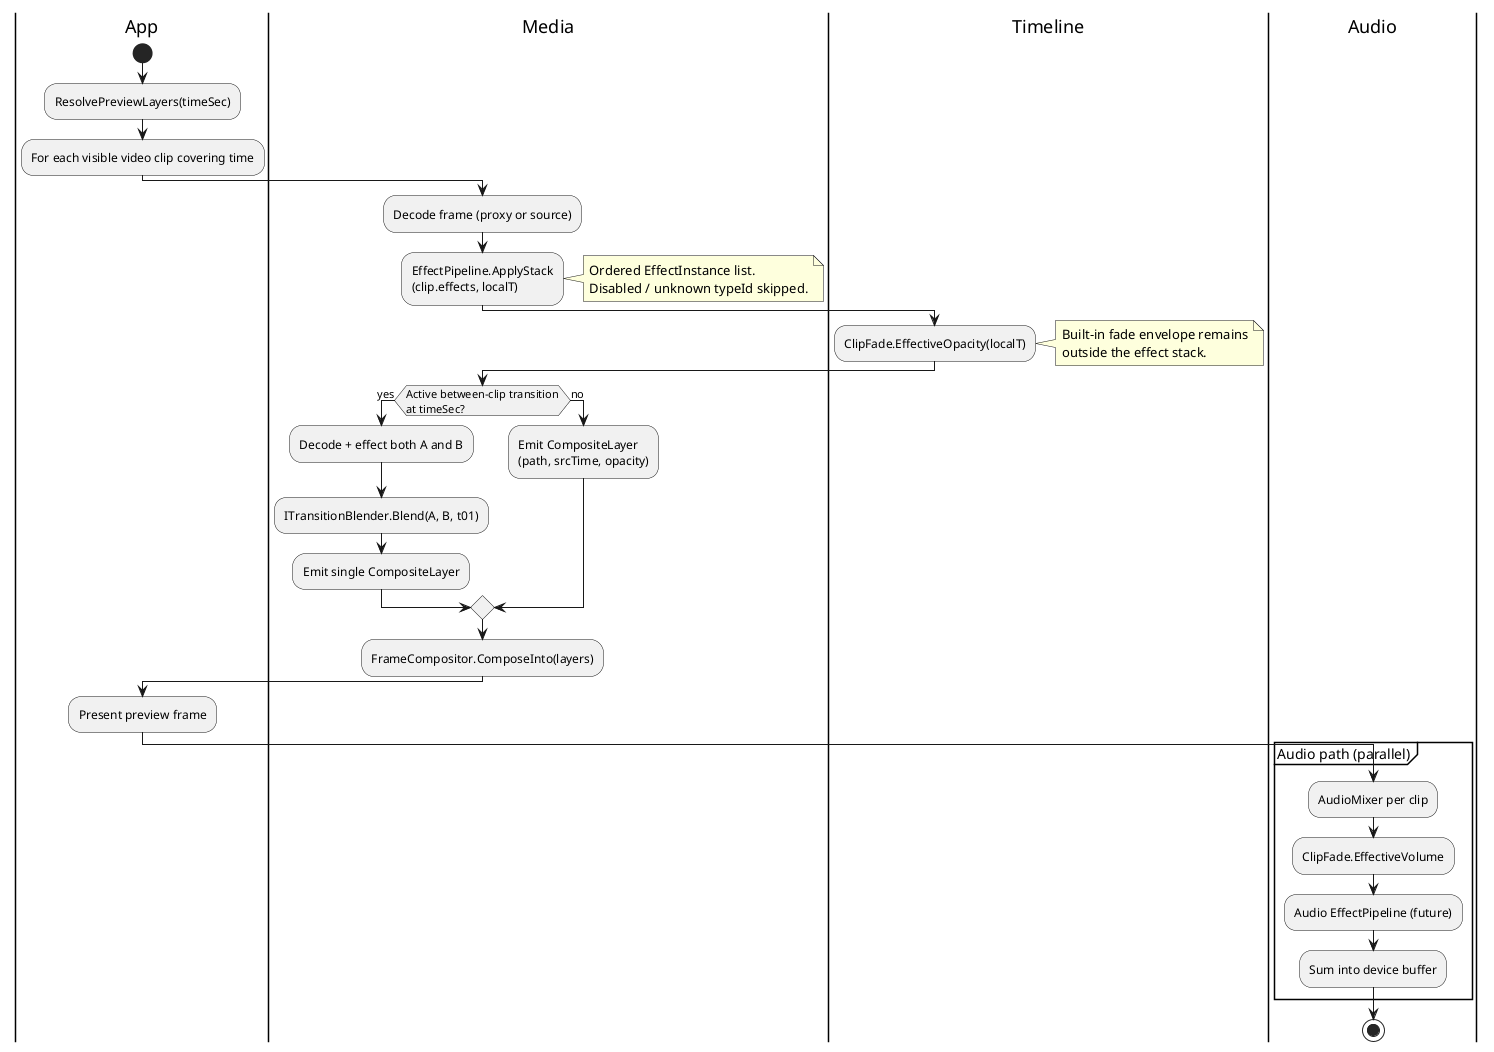

The diagram above was rendered by PlantUML. Its source (embedded in the PNG):
@startuml
' Render pipeline: decode -> effects -> transition blend -> composite / mix

|App|
start
:ResolvePreviewLayers(timeSec);
:For each visible video clip covering time;

|Media|
:Decode frame (proxy or source);
:EffectPipeline.ApplyStack\n(clip.effects, localT);
note right
  Ordered EffectInstance list.
  Disabled / unknown typeId skipped.
end note

|Timeline|
:ClipFade.EffectiveOpacity(localT);
note right
  Built-in fade envelope remains
  outside the effect stack.
end note

|Media|
if (Active between-clip transition\nat timeSec?) then (yes)
  :Decode + effect both A and B;
  :ITransitionBlender.Blend(A, B, t01);
  :Emit single CompositeLayer;
else (no)
  :Emit CompositeLayer\n(path, srcTime, opacity);
endif

:FrameCompositor.ComposeInto(layers);

|App|
:Present preview frame;

partition "Audio path (parallel)" {
  |Audio|
  :AudioMixer per clip;
  :ClipFade.EffectiveVolume;
  :Audio EffectPipeline (future);
  :Sum into device buffer;
}

stop

@enduml